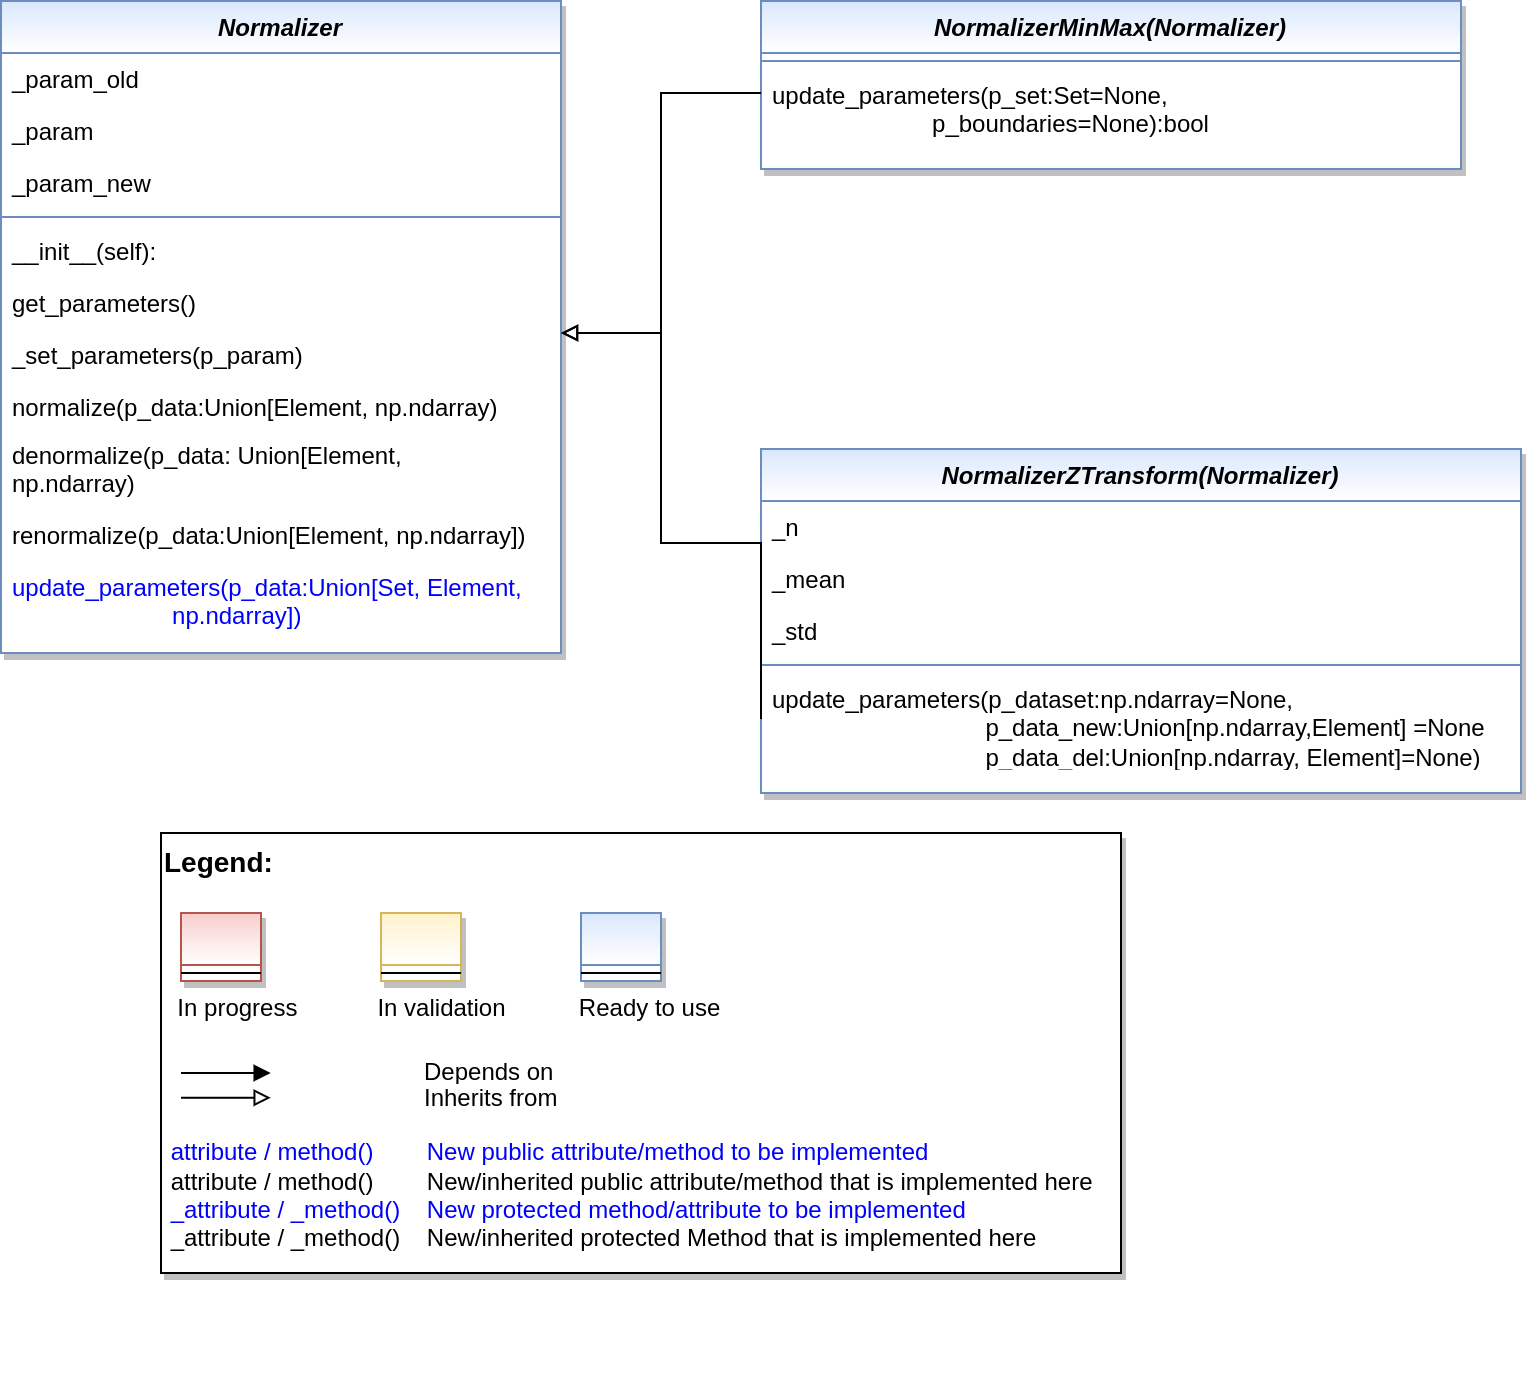

The diagram above was exported from draw.io. Its source (the exported page's mxGraphModel, read from the mxfile embedded in the PNG):
<mxGraphModel dx="2894" dy="1236" grid="1" gridSize="10" guides="1" tooltips="1" connect="1" arrows="1" fold="1" page="1" pageScale="1" pageWidth="827" pageHeight="1169" math="0" shadow="0">
  <root>
    <mxCell id="WIyWlLk6GJQsqaUBKTNV-0" />
    <mxCell id="WIyWlLk6GJQsqaUBKTNV-1" parent="WIyWlLk6GJQsqaUBKTNV-0" />
    <mxCell id="zkfFHV4jXpPFQw0GAbJ--0" value="Normalizer" style="swimlane;fontStyle=3;align=center;verticalAlign=top;childLayout=stackLayout;horizontal=1;startSize=26;horizontalStack=0;resizeParent=1;resizeLast=0;collapsible=1;marginBottom=0;rounded=0;shadow=1;strokeWidth=1;fillColor=#dae8fc;strokeColor=#6c8ebf;gradientColor=#FFFFFF;swimlaneFillColor=#FFFFFF;" parent="WIyWlLk6GJQsqaUBKTNV-1" vertex="1">
      <mxGeometry x="80" y="84" width="280" height="326" as="geometry">
        <mxRectangle x="230" y="140" width="160" height="26" as="alternateBounds" />
      </mxGeometry>
    </mxCell>
    <mxCell id="zkfFHV4jXpPFQw0GAbJ--3" value="_param_old" style="text;align=left;verticalAlign=top;spacingLeft=4;spacingRight=4;overflow=hidden;rotatable=0;points=[[0,0.5],[1,0.5]];portConstraint=eastwest;rounded=0;shadow=0;html=0;" parent="zkfFHV4jXpPFQw0GAbJ--0" vertex="1">
      <mxGeometry y="26" width="280" height="26" as="geometry" />
    </mxCell>
    <mxCell id="eLnOqRD9iw0-AsLMPfdM-3" value="_param" style="text;align=left;verticalAlign=top;spacingLeft=4;spacingRight=4;overflow=hidden;rotatable=0;points=[[0,0.5],[1,0.5]];portConstraint=eastwest;rounded=0;shadow=0;html=0;" parent="zkfFHV4jXpPFQw0GAbJ--0" vertex="1">
      <mxGeometry y="52" width="280" height="26" as="geometry" />
    </mxCell>
    <mxCell id="NOGOSVl_g-RIHEhjTQcU-0" value="_param_new" style="text;align=left;verticalAlign=top;spacingLeft=4;spacingRight=4;overflow=hidden;rotatable=0;points=[[0,0.5],[1,0.5]];portConstraint=eastwest;rounded=0;shadow=0;html=0;" parent="zkfFHV4jXpPFQw0GAbJ--0" vertex="1">
      <mxGeometry y="78" width="280" height="26" as="geometry" />
    </mxCell>
    <mxCell id="zkfFHV4jXpPFQw0GAbJ--4" value="" style="line;html=1;strokeWidth=1;align=left;verticalAlign=middle;spacingTop=-1;spacingLeft=3;spacingRight=3;rotatable=0;labelPosition=right;points=[];portConstraint=eastwest;fillColor=#dae8fc;strokeColor=#6c8ebf;gradientColor=#FFFFFF;" parent="zkfFHV4jXpPFQw0GAbJ--0" vertex="1">
      <mxGeometry y="104" width="280" height="8" as="geometry" />
    </mxCell>
    <mxCell id="8zqGU7UVI0wgR4KLh-GC-10" value="__init__(self):" style="text;align=left;verticalAlign=top;spacingLeft=4;spacingRight=4;overflow=hidden;rotatable=0;points=[[0,0.5],[1,0.5]];portConstraint=eastwest;" parent="zkfFHV4jXpPFQw0GAbJ--0" vertex="1">
      <mxGeometry y="112" width="280" height="26" as="geometry" />
    </mxCell>
    <mxCell id="8zqGU7UVI0wgR4KLh-GC-9" value="get_parameters()" style="text;align=left;verticalAlign=top;spacingLeft=4;spacingRight=4;overflow=hidden;rotatable=0;points=[[0,0.5],[1,0.5]];portConstraint=eastwest;" parent="zkfFHV4jXpPFQw0GAbJ--0" vertex="1">
      <mxGeometry y="138" width="280" height="26" as="geometry" />
    </mxCell>
    <mxCell id="eLnOqRD9iw0-AsLMPfdM-6" value="_set_parameters(p_param)" style="text;align=left;verticalAlign=top;spacingLeft=4;spacingRight=4;overflow=hidden;rotatable=0;points=[[0,0.5],[1,0.5]];portConstraint=eastwest;fontColor=#000000;" parent="zkfFHV4jXpPFQw0GAbJ--0" vertex="1">
      <mxGeometry y="164" width="280" height="26" as="geometry" />
    </mxCell>
    <mxCell id="zkfFHV4jXpPFQw0GAbJ--5" value="normalize(p_data:Union[Element, np.ndarray)" style="text;align=left;verticalAlign=top;spacingLeft=4;spacingRight=4;overflow=hidden;rotatable=0;points=[[0,0.5],[1,0.5]];portConstraint=eastwest;whiteSpace=wrap;" parent="zkfFHV4jXpPFQw0GAbJ--0" vertex="1">
      <mxGeometry y="190" width="280" height="24" as="geometry" />
    </mxCell>
    <mxCell id="8zqGU7UVI0wgR4KLh-GC-7" value="denormalize(p_data: Union[Element,                      np.ndarray)" style="text;align=left;verticalAlign=top;spacingLeft=4;spacingRight=4;overflow=hidden;rotatable=0;points=[[0,0.5],[1,0.5]];portConstraint=eastwest;whiteSpace=wrap;" parent="zkfFHV4jXpPFQw0GAbJ--0" vertex="1">
      <mxGeometry y="214" width="280" height="40" as="geometry" />
    </mxCell>
    <mxCell id="eLnOqRD9iw0-AsLMPfdM-4" value="renormalize(p_data:Union[Element, np.ndarray])" style="text;align=left;verticalAlign=top;spacingLeft=4;spacingRight=4;overflow=hidden;rotatable=0;points=[[0,0.5],[1,0.5]];portConstraint=eastwest;fontColor=#000000;" parent="zkfFHV4jXpPFQw0GAbJ--0" vertex="1">
      <mxGeometry y="254" width="280" height="26" as="geometry" />
    </mxCell>
    <mxCell id="eLnOqRD9iw0-AsLMPfdM-5" value="update_parameters(p_data:Union[Set, Element,                         np.ndarray])" style="text;align=left;verticalAlign=top;spacingLeft=4;spacingRight=4;overflow=hidden;rotatable=0;points=[[0,0.5],[1,0.5]];portConstraint=eastwest;fontColor=#0000FF;whiteSpace=wrap;" parent="zkfFHV4jXpPFQw0GAbJ--0" vertex="1">
      <mxGeometry y="280" width="280" height="44" as="geometry" />
    </mxCell>
    <mxCell id="8zqGU7UVI0wgR4KLh-GC-14" value="NormalizerMinMax(Normalizer)" style="swimlane;fontStyle=3;align=center;verticalAlign=top;childLayout=stackLayout;horizontal=1;startSize=26;horizontalStack=0;resizeParent=1;resizeLast=0;collapsible=1;marginBottom=0;rounded=0;shadow=1;strokeWidth=1;fillColor=#dae8fc;strokeColor=#6c8ebf;gradientColor=#FFFFFF;swimlaneFillColor=#FFFFFF;" parent="WIyWlLk6GJQsqaUBKTNV-1" vertex="1">
      <mxGeometry x="460" y="84" width="350" height="84" as="geometry">
        <mxRectangle x="230" y="140" width="160" height="26" as="alternateBounds" />
      </mxGeometry>
    </mxCell>
    <mxCell id="8zqGU7UVI0wgR4KLh-GC-18" value="" style="line;html=1;strokeWidth=1;align=left;verticalAlign=middle;spacingTop=-1;spacingLeft=3;spacingRight=3;rotatable=0;labelPosition=right;points=[];portConstraint=eastwest;fillColor=#dae8fc;strokeColor=#6c8ebf;" parent="8zqGU7UVI0wgR4KLh-GC-14" vertex="1">
      <mxGeometry y="26" width="350" height="8" as="geometry" />
    </mxCell>
    <mxCell id="eLnOqRD9iw0-AsLMPfdM-7" value="update_parameters(p_set:Set=None,                         p_boundaries=None):bool" style="text;align=left;verticalAlign=top;spacingLeft=4;spacingRight=4;overflow=hidden;rotatable=0;points=[[0,0.5],[1,0.5]];portConstraint=eastwest;fontColor=#000000;whiteSpace=wrap;" parent="8zqGU7UVI0wgR4KLh-GC-14" vertex="1">
      <mxGeometry y="34" width="350" height="50" as="geometry" />
    </mxCell>
    <mxCell id="eLnOqRD9iw0-AsLMPfdM-9" value="" style="edgeStyle=orthogonalEdgeStyle;rounded=0;orthogonalLoop=1;jettySize=auto;html=1;fontColor=#000000;endArrow=block;endFill=0;" parent="WIyWlLk6GJQsqaUBKTNV-1" source="8zqGU7UVI0wgR4KLh-GC-14" edge="1">
      <mxGeometry relative="1" as="geometry">
        <mxPoint x="460" y="157" as="sourcePoint" />
        <Array as="points">
          <mxPoint x="410" y="130" />
          <mxPoint x="410" y="250" />
        </Array>
        <mxPoint x="360" y="250" as="targetPoint" />
      </mxGeometry>
    </mxCell>
    <mxCell id="eLnOqRD9iw0-AsLMPfdM-11" value="NormalizerZTransform(Normalizer)" style="swimlane;fontStyle=3;align=center;verticalAlign=top;childLayout=stackLayout;horizontal=1;startSize=26;horizontalStack=0;resizeParent=1;resizeLast=0;collapsible=1;marginBottom=0;rounded=0;shadow=1;strokeWidth=1;fillColor=#dae8fc;strokeColor=#6c8ebf;gradientColor=#FFFFFF;swimlaneFillColor=#FFFFFF;" parent="WIyWlLk6GJQsqaUBKTNV-1" vertex="1">
      <mxGeometry x="460" y="308" width="380" height="172" as="geometry">
        <mxRectangle x="230" y="140" width="160" height="26" as="alternateBounds" />
      </mxGeometry>
    </mxCell>
    <mxCell id="891qt0SuI9zQc2h_4-1D-0" value="_n" style="text;align=left;verticalAlign=top;spacingLeft=4;spacingRight=4;overflow=hidden;rotatable=0;points=[[0,0.5],[1,0.5]];portConstraint=eastwest;rounded=0;shadow=0;html=0;" parent="eLnOqRD9iw0-AsLMPfdM-11" vertex="1">
      <mxGeometry y="26" width="380" height="26" as="geometry" />
    </mxCell>
    <mxCell id="891qt0SuI9zQc2h_4-1D-1" value="_mean" style="text;align=left;verticalAlign=top;spacingLeft=4;spacingRight=4;overflow=hidden;rotatable=0;points=[[0,0.5],[1,0.5]];portConstraint=eastwest;rounded=0;shadow=0;html=0;" parent="eLnOqRD9iw0-AsLMPfdM-11" vertex="1">
      <mxGeometry y="52" width="380" height="26" as="geometry" />
    </mxCell>
    <mxCell id="891qt0SuI9zQc2h_4-1D-3" value="_std" style="text;align=left;verticalAlign=top;spacingLeft=4;spacingRight=4;overflow=hidden;rotatable=0;points=[[0,0.5],[1,0.5]];portConstraint=eastwest;rounded=0;shadow=0;html=0;" parent="eLnOqRD9iw0-AsLMPfdM-11" vertex="1">
      <mxGeometry y="78" width="380" height="26" as="geometry" />
    </mxCell>
    <mxCell id="eLnOqRD9iw0-AsLMPfdM-14" value="" style="line;html=1;strokeWidth=1;align=left;verticalAlign=middle;spacingTop=-1;spacingLeft=3;spacingRight=3;rotatable=0;labelPosition=right;points=[];portConstraint=eastwest;fillColor=#dae8fc;strokeColor=#6c8ebf;gradientColor=#FFFFFF;" parent="eLnOqRD9iw0-AsLMPfdM-11" vertex="1">
      <mxGeometry y="104" width="380" height="8" as="geometry" />
    </mxCell>
    <mxCell id="eLnOqRD9iw0-AsLMPfdM-18" value="update_parameters(p_dataset:np.ndarray=None,                                 p_data_new:Union[np.ndarray,Element] =None&#10;                                p_data_del:Union[np.ndarray, Element]=None)" style="text;align=left;verticalAlign=top;spacingLeft=4;spacingRight=4;overflow=hidden;rotatable=0;points=[[0,0.5],[1,0.5]];portConstraint=eastwest;fontColor=#000000;whiteSpace=wrap;" parent="eLnOqRD9iw0-AsLMPfdM-11" vertex="1">
      <mxGeometry y="112" width="380" height="46" as="geometry" />
    </mxCell>
    <mxCell id="eLnOqRD9iw0-AsLMPfdM-20" value="" style="edgeStyle=orthogonalEdgeStyle;rounded=0;orthogonalLoop=1;jettySize=auto;html=1;fontColor=#000000;endArrow=block;endFill=0;exitX=0;exitY=0.5;exitDx=0;exitDy=0;" parent="WIyWlLk6GJQsqaUBKTNV-1" source="eLnOqRD9iw0-AsLMPfdM-18" edge="1">
      <mxGeometry relative="1" as="geometry">
        <mxPoint x="460" y="442" as="sourcePoint" />
        <Array as="points">
          <mxPoint x="410" y="355" />
          <mxPoint x="410" y="250" />
        </Array>
        <mxPoint x="360" y="250" as="targetPoint" />
      </mxGeometry>
    </mxCell>
    <mxCell id="3frp60s40n5bYwkhFthx-0" value="" style="group" parent="WIyWlLk6GJQsqaUBKTNV-1" vertex="1" connectable="0">
      <mxGeometry x="160" y="500" width="480" height="220" as="geometry" />
    </mxCell>
    <mxCell id="3frp60s40n5bYwkhFthx-1" value="&lt;font color=&quot;#000000&quot; size=&quot;1&quot;&gt;&lt;b style=&quot;font-size: 14px&quot;&gt;Legend:&lt;br&gt;&lt;/b&gt;&lt;/font&gt;&lt;br&gt;&lt;br&gt;&lt;br&gt;&lt;font color=&quot;#0000ff&quot; style=&quot;font-size: 6px&quot;&gt;&lt;br&gt;&lt;/font&gt;&lt;span style=&quot;color: rgb(0 , 0 , 0)&quot;&gt;&lt;font style=&quot;font-size: 4px&quot;&gt;&amp;nbsp; &amp;nbsp;&lt;/font&gt;&amp;nbsp;In progress&amp;nbsp; &amp;nbsp; &amp;nbsp; &amp;nbsp; &amp;nbsp; &amp;nbsp; In validation&amp;nbsp; &amp;nbsp; &amp;nbsp; &amp;nbsp; &amp;nbsp; &amp;nbsp;Ready to use&lt;/span&gt;&lt;font color=&quot;#000000&quot;&gt;&amp;nbsp;&lt;br&gt;&lt;/font&gt;&lt;font color=&quot;#0000ff&quot;&gt;&lt;br&gt;&lt;br&gt;&lt;br&gt;&lt;br&gt;&amp;nbsp;attribute / method()&amp;nbsp; &amp;nbsp; &amp;nbsp; &amp;nbsp; New public attribute/method to be implemented&lt;/font&gt;&lt;br&gt;&lt;font color=&quot;#000000&quot;&gt;&amp;nbsp;&lt;/font&gt;&lt;font color=&quot;#000000&quot;&gt;attribute / method()&lt;span&gt;&#09;&lt;/span&gt;&amp;nbsp; &amp;nbsp; &amp;nbsp; &amp;nbsp;New/inherited public attribute/method that is implemented here&lt;br&gt;&lt;/font&gt;&lt;font color=&quot;#0000ff&quot;&gt;&amp;nbsp;_attribute /&amp;nbsp;&lt;/font&gt;&lt;font color=&quot;#0000ff&quot;&gt;_method()&amp;nbsp; &amp;nbsp; New protected method/attribute to be implemented&lt;/font&gt;&lt;br&gt;&lt;font color=&quot;#000000&quot;&gt;&amp;nbsp;_attribute / _method()&amp;nbsp; &amp;nbsp; New/inherited protected Method that is implemented here&lt;br&gt;&lt;/font&gt;&lt;font color=&quot;#000000&quot;&gt;&lt;br&gt;&lt;br&gt;&lt;br&gt;&lt;br&gt;&lt;br&gt;&lt;/font&gt;" style="text;html=1;align=left;verticalAlign=top;whiteSpace=wrap;rounded=0;fontColor=#006600;strokeColor=#000000;shadow=1;fillColor=#ffffff;" parent="3frp60s40n5bYwkhFthx-0" vertex="1">
      <mxGeometry width="480" height="220" as="geometry" />
    </mxCell>
    <mxCell id="3frp60s40n5bYwkhFthx-2" value="Depends on" style="endArrow=block;html=1;labelPosition=right;verticalLabelPosition=middle;align=left;verticalAlign=middle;endFill=1;fontSize=12;" parent="3frp60s40n5bYwkhFthx-0" edge="1">
      <mxGeometry x="-1590" y="-2180" width="50" height="50" as="geometry">
        <mxPoint x="9.99969696969697" y="120.00301587301601" as="sourcePoint" />
        <mxPoint x="54.84818181818173" y="120.00301587301601" as="targetPoint" />
        <mxPoint x="98" as="offset" />
        <Array as="points">
          <mxPoint x="30" y="120" />
        </Array>
      </mxGeometry>
    </mxCell>
    <mxCell id="3frp60s40n5bYwkhFthx-3" value="Inherits from" style="endArrow=block;html=1;labelPosition=right;verticalLabelPosition=middle;align=left;verticalAlign=middle;endFill=0;fontSize=12;" parent="3frp60s40n5bYwkhFthx-0" edge="1">
      <mxGeometry x="-1590" y="-2180" width="50" height="50" as="geometry">
        <mxPoint x="9.99969696969697" y="132.3846031746034" as="sourcePoint" />
        <mxPoint x="54.84818181818173" y="132.3846031746034" as="targetPoint" />
        <mxPoint x="98" y="1" as="offset" />
      </mxGeometry>
    </mxCell>
    <mxCell id="3frp60s40n5bYwkhFthx-4" value="" style="swimlane;fontStyle=3;align=center;verticalAlign=top;childLayout=stackLayout;horizontal=1;startSize=26;horizontalStack=0;resizeParent=1;resizeLast=0;collapsible=1;marginBottom=0;rounded=0;shadow=1;strokeWidth=1;fillColor=#f8cecc;strokeColor=#b85450;gradientColor=#ffffff;swimlaneFillColor=#ffffff;" parent="3frp60s40n5bYwkhFthx-0" vertex="1">
      <mxGeometry x="10" y="40" width="40" height="34" as="geometry">
        <mxRectangle x="230" y="140" width="160" height="26" as="alternateBounds" />
      </mxGeometry>
    </mxCell>
    <mxCell id="3frp60s40n5bYwkhFthx-5" value="" style="line;html=1;strokeWidth=1;align=left;verticalAlign=middle;spacingTop=-1;spacingLeft=3;spacingRight=3;rotatable=0;labelPosition=right;points=[];portConstraint=eastwest;" parent="3frp60s40n5bYwkhFthx-4" vertex="1">
      <mxGeometry y="26" width="40" height="8" as="geometry" />
    </mxCell>
    <mxCell id="3frp60s40n5bYwkhFthx-6" value="" style="swimlane;fontStyle=3;align=center;verticalAlign=top;childLayout=stackLayout;horizontal=1;startSize=26;horizontalStack=0;resizeParent=1;resizeLast=0;collapsible=1;marginBottom=0;rounded=0;shadow=1;strokeWidth=1;fillColor=#fff2cc;strokeColor=#d6b656;gradientColor=#ffffff;swimlaneFillColor=#ffffff;" parent="3frp60s40n5bYwkhFthx-0" vertex="1">
      <mxGeometry x="110" y="40" width="40" height="34" as="geometry">
        <mxRectangle x="230" y="140" width="160" height="26" as="alternateBounds" />
      </mxGeometry>
    </mxCell>
    <mxCell id="3frp60s40n5bYwkhFthx-7" value="" style="line;html=1;strokeWidth=1;align=left;verticalAlign=middle;spacingTop=-1;spacingLeft=3;spacingRight=3;rotatable=0;labelPosition=right;points=[];portConstraint=eastwest;" parent="3frp60s40n5bYwkhFthx-6" vertex="1">
      <mxGeometry y="26" width="40" height="8" as="geometry" />
    </mxCell>
    <mxCell id="3frp60s40n5bYwkhFthx-8" value="" style="swimlane;fontStyle=3;align=center;verticalAlign=top;childLayout=stackLayout;horizontal=1;startSize=26;horizontalStack=0;resizeParent=1;resizeLast=0;collapsible=1;marginBottom=0;rounded=0;shadow=1;strokeWidth=1;fillColor=#dae8fc;strokeColor=#6c8ebf;gradientColor=#ffffff;swimlaneFillColor=#ffffff;" parent="3frp60s40n5bYwkhFthx-0" vertex="1">
      <mxGeometry x="210" y="40" width="40" height="34" as="geometry">
        <mxRectangle x="230" y="140" width="160" height="26" as="alternateBounds" />
      </mxGeometry>
    </mxCell>
    <mxCell id="3frp60s40n5bYwkhFthx-9" value="" style="line;html=1;strokeWidth=1;align=left;verticalAlign=middle;spacingTop=-1;spacingLeft=3;spacingRight=3;rotatable=0;labelPosition=right;points=[];portConstraint=eastwest;" parent="3frp60s40n5bYwkhFthx-8" vertex="1">
      <mxGeometry y="26" width="40" height="8" as="geometry" />
    </mxCell>
  </root>
</mxGraphModel>